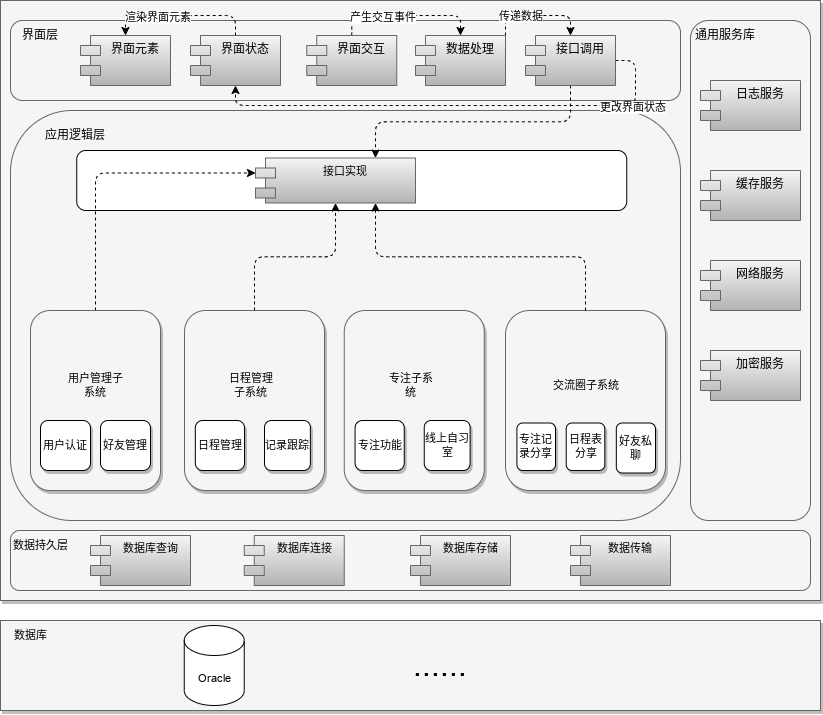

The diagram above was exported from draw.io. Its source (the exported page's mxGraphModel, read from the mxfile embedded in the PNG):
<mxGraphModel dx="1434" dy="883" grid="1" gridSize="10" guides="1" tooltips="1" connect="1" arrows="1" fold="1" page="1" pageScale="1" pageWidth="850" pageHeight="1100" math="0" shadow="0">
  <root>
    <mxCell id="0" />
    <mxCell id="1" parent="0" />
    <mxCell id="2scb_sNfYdC6oyezzkTs-1" value="" style="rounded=0;whiteSpace=wrap;html=1;glass=0;shadow=1;fillColor=#f5f5f5;fontColor=#333333;strokeColor=#666666;" parent="1" vertex="1">
      <mxGeometry x="20" y="30" width="820" height="600" as="geometry" />
    </mxCell>
    <mxCell id="2scb_sNfYdC6oyezzkTs-5" value="" style="rounded=1;whiteSpace=wrap;html=1;fillColor=#f5f5f5;fontColor=#333333;strokeColor=#666666;" parent="1" vertex="1">
      <mxGeometry x="30" y="50" width="670" height="80" as="geometry" />
    </mxCell>
    <mxCell id="2scb_sNfYdC6oyezzkTs-6" value="" style="rounded=1;whiteSpace=wrap;html=1;fillColor=#f5f5f5;fontColor=#333333;strokeColor=#666666;" parent="1" vertex="1">
      <mxGeometry x="710" y="50" width="120" height="500" as="geometry" />
    </mxCell>
    <mxCell id="2scb_sNfYdC6oyezzkTs-7" value="" style="rounded=0;whiteSpace=wrap;html=1;shadow=1;fillColor=#f5f5f5;fontColor=#333333;strokeColor=#666666;" parent="1" vertex="1">
      <mxGeometry x="20" y="650" width="820" height="90" as="geometry" />
    </mxCell>
    <mxCell id="2scb_sNfYdC6oyezzkTs-8" value="界面层" style="text;html=1;strokeColor=none;fillColor=none;align=center;verticalAlign=middle;whiteSpace=wrap;rounded=0;" parent="1" vertex="1">
      <mxGeometry x="30" y="50" width="60" height="30" as="geometry" />
    </mxCell>
    <mxCell id="2scb_sNfYdC6oyezzkTs-9" value="通用服务库" style="text;html=1;strokeColor=none;fillColor=none;align=center;verticalAlign=middle;whiteSpace=wrap;rounded=0;" parent="1" vertex="1">
      <mxGeometry x="710" y="50" width="70" height="30" as="geometry" />
    </mxCell>
    <mxCell id="2scb_sNfYdC6oyezzkTs-10" value="界面元素" style="shape=module;align=left;spacingLeft=20;align=center;verticalAlign=top;whiteSpace=wrap;html=1;shadow=0;fillColor=#f5f5f5;gradientColor=#b3b3b3;strokeColor=#666666;" parent="1" vertex="1">
      <mxGeometry x="100" y="65" width="90" height="50" as="geometry" />
    </mxCell>
    <mxCell id="2scb_sNfYdC6oyezzkTs-28" style="edgeStyle=orthogonalEdgeStyle;rounded=1;orthogonalLoop=1;jettySize=auto;html=1;exitX=0.5;exitY=0;exitDx=0;exitDy=0;entryX=0.5;entryY=0;entryDx=0;entryDy=0;dashed=1;" parent="1" source="2scb_sNfYdC6oyezzkTs-11" target="2scb_sNfYdC6oyezzkTs-10" edge="1">
      <mxGeometry relative="1" as="geometry" />
    </mxCell>
    <mxCell id="2scb_sNfYdC6oyezzkTs-29" value="渲染界面元素" style="edgeLabel;html=1;align=center;verticalAlign=middle;resizable=0;points=[];" parent="2scb_sNfYdC6oyezzkTs-28" vertex="1" connectable="0">
      <mxGeometry x="0.3173" y="1" relative="1" as="geometry">
        <mxPoint as="offset" />
      </mxGeometry>
    </mxCell>
    <mxCell id="2scb_sNfYdC6oyezzkTs-11" value="界面状态" style="shape=module;align=left;spacingLeft=20;align=center;verticalAlign=top;whiteSpace=wrap;html=1;fillColor=#f5f5f5;gradientColor=#b3b3b3;strokeColor=#666666;" parent="1" vertex="1">
      <mxGeometry x="210" y="65" width="90" height="50" as="geometry" />
    </mxCell>
    <mxCell id="2scb_sNfYdC6oyezzkTs-30" style="edgeStyle=orthogonalEdgeStyle;rounded=1;orthogonalLoop=1;jettySize=auto;html=1;exitX=0.5;exitY=0;exitDx=0;exitDy=0;entryX=0.5;entryY=0;entryDx=0;entryDy=0;dashed=1;" parent="1" source="2scb_sNfYdC6oyezzkTs-13" target="2scb_sNfYdC6oyezzkTs-14" edge="1">
      <mxGeometry relative="1" as="geometry" />
    </mxCell>
    <mxCell id="2scb_sNfYdC6oyezzkTs-31" value="产生交互事件" style="edgeLabel;html=1;align=center;verticalAlign=middle;resizable=0;points=[];" parent="2scb_sNfYdC6oyezzkTs-30" vertex="1" connectable="0">
      <mxGeometry x="-0.3265" y="-1" relative="1" as="geometry">
        <mxPoint as="offset" />
      </mxGeometry>
    </mxCell>
    <mxCell id="2scb_sNfYdC6oyezzkTs-13" value="界面交互" style="shape=module;align=left;spacingLeft=20;align=center;verticalAlign=top;whiteSpace=wrap;html=1;fillColor=#f5f5f5;gradientColor=#b3b3b3;strokeColor=#666666;" parent="1" vertex="1">
      <mxGeometry x="326.25" y="65" width="90" height="50" as="geometry" />
    </mxCell>
    <mxCell id="2scb_sNfYdC6oyezzkTs-33" style="edgeStyle=orthogonalEdgeStyle;orthogonalLoop=1;jettySize=auto;html=1;exitX=1;exitY=0;exitDx=0;exitDy=0;entryX=0.5;entryY=0;entryDx=0;entryDy=0;dashed=1;rounded=1;" parent="1" source="2scb_sNfYdC6oyezzkTs-14" target="0-wflDee1ZiXb8rtlz76-5" edge="1">
      <mxGeometry relative="1" as="geometry">
        <mxPoint x="490" y="65" as="targetPoint" />
      </mxGeometry>
    </mxCell>
    <mxCell id="2scb_sNfYdC6oyezzkTs-34" value="传递数据" style="edgeLabel;html=1;align=center;verticalAlign=middle;resizable=0;points=[];" parent="2scb_sNfYdC6oyezzkTs-33" vertex="1" connectable="0">
      <mxGeometry x="-0.36" relative="1" as="geometry">
        <mxPoint as="offset" />
      </mxGeometry>
    </mxCell>
    <mxCell id="2scb_sNfYdC6oyezzkTs-14" value="数据处理" style="shape=module;align=left;spacingLeft=20;align=center;verticalAlign=top;whiteSpace=wrap;html=1;fillColor=#f5f5f5;gradientColor=#b3b3b3;strokeColor=#666666;" parent="1" vertex="1">
      <mxGeometry x="435" y="65" width="90" height="50" as="geometry" />
    </mxCell>
    <mxCell id="2scb_sNfYdC6oyezzkTs-16" value="日志服务" style="shape=module;align=left;spacingLeft=20;align=center;verticalAlign=top;whiteSpace=wrap;html=1;fillColor=#f5f5f5;gradientColor=#b3b3b3;strokeColor=#666666;" parent="1" vertex="1">
      <mxGeometry x="720" y="110" width="100" height="50" as="geometry" />
    </mxCell>
    <mxCell id="2scb_sNfYdC6oyezzkTs-17" value="缓存服务" style="shape=module;align=left;spacingLeft=20;align=center;verticalAlign=top;whiteSpace=wrap;html=1;fillColor=#f5f5f5;gradientColor=#b3b3b3;strokeColor=#666666;" parent="1" vertex="1">
      <mxGeometry x="720" y="200" width="100" height="50" as="geometry" />
    </mxCell>
    <mxCell id="2scb_sNfYdC6oyezzkTs-18" value="网络服务" style="shape=module;align=left;spacingLeft=20;align=center;verticalAlign=top;whiteSpace=wrap;html=1;fillColor=#f5f5f5;gradientColor=#b3b3b3;strokeColor=#666666;" parent="1" vertex="1">
      <mxGeometry x="720" y="290" width="100" height="50" as="geometry" />
    </mxCell>
    <mxCell id="2scb_sNfYdC6oyezzkTs-19" value="加密服务" style="shape=module;align=left;spacingLeft=20;align=center;verticalAlign=top;whiteSpace=wrap;html=1;fillColor=#f5f5f5;gradientColor=#b3b3b3;strokeColor=#666666;" parent="1" vertex="1">
      <mxGeometry x="720" y="380" width="100" height="50" as="geometry" />
    </mxCell>
    <mxCell id="2scb_sNfYdC6oyezzkTs-20" value="" style="rounded=1;whiteSpace=wrap;html=1;fillColor=#f5f5f5;fontColor=#333333;strokeColor=#666666;gradientColor=none;" parent="1" vertex="1">
      <mxGeometry x="30" y="140" width="670" height="410" as="geometry" />
    </mxCell>
    <mxCell id="2scb_sNfYdC6oyezzkTs-21" value="应用逻辑层" style="text;html=1;strokeColor=none;fillColor=none;align=center;verticalAlign=middle;whiteSpace=wrap;rounded=0;" parent="1" vertex="1">
      <mxGeometry x="50" y="150" width="90" height="30" as="geometry" />
    </mxCell>
    <mxCell id="2scb_sNfYdC6oyezzkTs-49" value="" style="rounded=1;whiteSpace=wrap;html=1;fontFamily=Helvetica;fontSize=11;fontColor=default;" parent="1" vertex="1">
      <mxGeometry x="96.25" y="180" width="550" height="60" as="geometry" />
    </mxCell>
    <mxCell id="2scb_sNfYdC6oyezzkTs-85" style="edgeStyle=orthogonalEdgeStyle;shape=connector;rounded=1;orthogonalLoop=1;jettySize=auto;html=1;exitX=0.5;exitY=0;exitDx=0;exitDy=0;entryX=0.5;entryY=1;entryDx=0;entryDy=0;dashed=1;labelBackgroundColor=default;strokeColor=default;fontFamily=Helvetica;fontSize=11;fontColor=default;endArrow=classic;" parent="1" source="2scb_sNfYdC6oyezzkTs-51" target="2scb_sNfYdC6oyezzkTs-79" edge="1">
      <mxGeometry relative="1" as="geometry" />
    </mxCell>
    <mxCell id="2scb_sNfYdC6oyezzkTs-79" value="接口实现" style="shape=module;align=left;spacingLeft=20;align=center;verticalAlign=top;whiteSpace=wrap;html=1;fontFamily=Helvetica;fontSize=11;fillColor=#f5f5f5;gradientColor=#b3b3b3;strokeColor=#666666;" parent="1" vertex="1">
      <mxGeometry x="275" y="187.5" width="160" height="45" as="geometry" />
    </mxCell>
    <mxCell id="2scb_sNfYdC6oyezzkTs-81" style="edgeStyle=orthogonalEdgeStyle;shape=connector;rounded=1;orthogonalLoop=1;jettySize=auto;html=1;exitX=0.5;exitY=0;exitDx=0;exitDy=0;entryX=0;entryY=0;entryDx=0;entryDy=15;entryPerimeter=0;dashed=1;labelBackgroundColor=default;strokeColor=default;fontFamily=Helvetica;fontSize=11;fontColor=default;endArrow=classic;" parent="1" source="2scb_sNfYdC6oyezzkTs-48" target="2scb_sNfYdC6oyezzkTs-79" edge="1">
      <mxGeometry relative="1" as="geometry" />
    </mxCell>
    <mxCell id="2scb_sNfYdC6oyezzkTs-89" value="" style="rounded=1;whiteSpace=wrap;html=1;fontFamily=Helvetica;fontSize=11;fontColor=#333333;fillColor=#f5f5f5;strokeColor=#666666;" parent="1" vertex="1">
      <mxGeometry x="30" y="560" width="800" height="60" as="geometry" />
    </mxCell>
    <mxCell id="2scb_sNfYdC6oyezzkTs-90" value="数据持久层" style="text;html=1;strokeColor=none;fillColor=none;align=center;verticalAlign=middle;whiteSpace=wrap;rounded=0;fontSize=11;fontFamily=Helvetica;fontColor=default;" parent="1" vertex="1">
      <mxGeometry x="30" y="560" width="60" height="30" as="geometry" />
    </mxCell>
    <mxCell id="2scb_sNfYdC6oyezzkTs-91" value="数据库查询" style="shape=module;align=left;spacingLeft=20;align=center;verticalAlign=top;whiteSpace=wrap;html=1;fontFamily=Helvetica;fontSize=11;fillColor=#f5f5f5;gradientColor=#b3b3b3;strokeColor=#666666;" parent="1" vertex="1">
      <mxGeometry x="110" y="565" width="100" height="50" as="geometry" />
    </mxCell>
    <mxCell id="2scb_sNfYdC6oyezzkTs-92" value="数据库连接" style="shape=module;align=left;spacingLeft=20;align=center;verticalAlign=top;whiteSpace=wrap;html=1;fontFamily=Helvetica;fontSize=11;fillColor=#f5f5f5;gradientColor=#b3b3b3;strokeColor=#666666;" parent="1" vertex="1">
      <mxGeometry x="263.75" y="565" width="100" height="50" as="geometry" />
    </mxCell>
    <mxCell id="2scb_sNfYdC6oyezzkTs-93" value="数据库存储" style="shape=module;align=left;spacingLeft=20;align=center;verticalAlign=top;whiteSpace=wrap;html=1;fontFamily=Helvetica;fontSize=11;fillColor=#f5f5f5;gradientColor=#b3b3b3;strokeColor=#666666;" parent="1" vertex="1">
      <mxGeometry x="430" y="565" width="100" height="50" as="geometry" />
    </mxCell>
    <mxCell id="2scb_sNfYdC6oyezzkTs-94" value="数据传输" style="shape=module;align=left;spacingLeft=20;align=center;verticalAlign=top;whiteSpace=wrap;html=1;fontFamily=Helvetica;fontSize=11;fillColor=#f5f5f5;gradientColor=#b3b3b3;strokeColor=#666666;" parent="1" vertex="1">
      <mxGeometry x="590" y="565" width="100" height="50" as="geometry" />
    </mxCell>
    <mxCell id="2scb_sNfYdC6oyezzkTs-96" value="数据库" style="text;html=1;strokeColor=none;fillColor=none;align=center;verticalAlign=middle;whiteSpace=wrap;rounded=0;fontSize=11;fontFamily=Helvetica;fontColor=default;" parent="1" vertex="1">
      <mxGeometry x="20" y="650" width="60" height="30" as="geometry" />
    </mxCell>
    <mxCell id="2scb_sNfYdC6oyezzkTs-97" value="Oracle" style="shape=cylinder3;whiteSpace=wrap;html=1;boundedLbl=1;backgroundOutline=1;size=15;fontFamily=Helvetica;fontSize=11;fontColor=default;" parent="1" vertex="1">
      <mxGeometry x="203.75" y="655" width="60" height="80" as="geometry" />
    </mxCell>
    <mxCell id="2scb_sNfYdC6oyezzkTs-99" value="&lt;p style=&quot;font-size: 31px;&quot;&gt;......&lt;/p&gt;" style="text;html=1;strokeColor=none;fillColor=none;align=center;verticalAlign=middle;whiteSpace=wrap;rounded=0;fontSize=11;fontFamily=Helvetica;fontColor=default;" parent="1" vertex="1">
      <mxGeometry x="430" y="680" width="60" height="30" as="geometry" />
    </mxCell>
    <mxCell id="0-wflDee1ZiXb8rtlz76-1" value="" style="group" parent="1" vertex="1" connectable="0">
      <mxGeometry x="50" y="340" width="130" height="180" as="geometry" />
    </mxCell>
    <mxCell id="2scb_sNfYdC6oyezzkTs-48" value="" style="rounded=1;whiteSpace=wrap;html=1;fontFamily=Helvetica;fontSize=11;fontColor=#333333;glass=0;shadow=1;fillColor=#f5f5f5;strokeColor=#666666;" parent="0-wflDee1ZiXb8rtlz76-1" vertex="1">
      <mxGeometry width="130" height="180" as="geometry" />
    </mxCell>
    <mxCell id="2scb_sNfYdC6oyezzkTs-53" value="用户管理子系统" style="text;html=1;strokeColor=none;fillColor=none;align=center;verticalAlign=middle;whiteSpace=wrap;rounded=0;fontSize=11;fontFamily=Helvetica;fontColor=default;" parent="0-wflDee1ZiXb8rtlz76-1" vertex="1">
      <mxGeometry x="35" y="60.00000000000001" width="60" height="30.000000000000004" as="geometry" />
    </mxCell>
    <mxCell id="2scb_sNfYdC6oyezzkTs-57" value="用户认证" style="rounded=1;whiteSpace=wrap;html=1;fontFamily=Helvetica;fontSize=11;fontColor=default;shadow=1;" parent="0-wflDee1ZiXb8rtlz76-1" vertex="1">
      <mxGeometry x="10" y="110.00000000000001" width="50" height="50" as="geometry" />
    </mxCell>
    <mxCell id="2scb_sNfYdC6oyezzkTs-58" value="好友管理" style="rounded=1;whiteSpace=wrap;html=1;fontFamily=Helvetica;fontSize=11;fontColor=default;shadow=1;" parent="0-wflDee1ZiXb8rtlz76-1" vertex="1">
      <mxGeometry x="70" y="110.00000000000001" width="50" height="50" as="geometry" />
    </mxCell>
    <mxCell id="0-wflDee1ZiXb8rtlz76-2" value="" style="group" parent="1" vertex="1" connectable="0">
      <mxGeometry x="204" y="340" width="140" height="180" as="geometry" />
    </mxCell>
    <mxCell id="2scb_sNfYdC6oyezzkTs-51" value="" style="rounded=1;whiteSpace=wrap;html=1;fontFamily=Helvetica;fontSize=11;fontColor=#333333;glass=0;shadow=1;fillColor=#f5f5f5;strokeColor=#666666;" parent="0-wflDee1ZiXb8rtlz76-2" vertex="1">
      <mxGeometry width="140" height="180" as="geometry" />
    </mxCell>
    <mxCell id="2scb_sNfYdC6oyezzkTs-54" value="日程管理子系统" style="text;html=1;strokeColor=none;fillColor=none;align=center;verticalAlign=middle;whiteSpace=wrap;rounded=0;fontSize=11;fontFamily=Helvetica;fontColor=default;" parent="0-wflDee1ZiXb8rtlz76-2" vertex="1">
      <mxGeometry x="43.27205882352941" y="60" width="47.205882352941174" height="30" as="geometry" />
    </mxCell>
    <mxCell id="2scb_sNfYdC6oyezzkTs-59" value="日程管理" style="rounded=1;whiteSpace=wrap;html=1;fontFamily=Helvetica;fontSize=11;fontColor=default;shadow=1;" parent="0-wflDee1ZiXb8rtlz76-2" vertex="1">
      <mxGeometry x="10.82" y="110" width="49.18" height="50" as="geometry" />
    </mxCell>
    <mxCell id="2scb_sNfYdC6oyezzkTs-62" value="记录跟踪" style="rounded=1;whiteSpace=wrap;html=1;fontFamily=Helvetica;fontSize=11;fontColor=default;shadow=1;" parent="0-wflDee1ZiXb8rtlz76-2" vertex="1">
      <mxGeometry x="80" y="110" width="45.88" height="50" as="geometry" />
    </mxCell>
    <mxCell id="0-wflDee1ZiXb8rtlz76-3" value="" style="group" parent="1" vertex="1" connectable="0">
      <mxGeometry x="525" y="340" width="160" height="180" as="geometry" />
    </mxCell>
    <mxCell id="2scb_sNfYdC6oyezzkTs-52" value="" style="rounded=1;whiteSpace=wrap;html=1;fontFamily=Helvetica;fontSize=11;fontColor=#333333;glass=0;shadow=1;fillColor=#f5f5f5;strokeColor=#666666;" parent="0-wflDee1ZiXb8rtlz76-3" vertex="1">
      <mxGeometry width="160" height="180" as="geometry" />
    </mxCell>
    <mxCell id="2scb_sNfYdC6oyezzkTs-55" value="交流圈子系统" style="text;html=1;strokeColor=none;fillColor=none;align=center;verticalAlign=middle;whiteSpace=wrap;rounded=0;fontSize=11;fontFamily=Helvetica;fontColor=default;" parent="0-wflDee1ZiXb8rtlz76-3" vertex="1">
      <mxGeometry x="45.71428571428571" y="60" width="68.57142857142856" height="30" as="geometry" />
    </mxCell>
    <mxCell id="2scb_sNfYdC6oyezzkTs-63" value="专注记录分享" style="rounded=1;whiteSpace=wrap;html=1;fontFamily=Helvetica;fontSize=11;fontColor=default;shadow=1;" parent="0-wflDee1ZiXb8rtlz76-3" vertex="1">
      <mxGeometry x="11.43" y="112.5" width="38.57" height="47.5" as="geometry" />
    </mxCell>
    <mxCell id="2scb_sNfYdC6oyezzkTs-64" value="日程表分享" style="rounded=1;whiteSpace=wrap;html=1;fontFamily=Helvetica;fontSize=11;fontColor=default;shadow=1;" parent="0-wflDee1ZiXb8rtlz76-3" vertex="1">
      <mxGeometry x="60.72" y="112.5" width="38.57" height="47.5" as="geometry" />
    </mxCell>
    <mxCell id="0-wflDee1ZiXb8rtlz76-14" value="好友私聊" style="rounded=1;whiteSpace=wrap;html=1;fontFamily=Helvetica;fontSize=11;fontColor=default;shadow=1;" parent="0-wflDee1ZiXb8rtlz76-3" vertex="1">
      <mxGeometry x="110.82" y="112.5" width="39.18" height="50" as="geometry" />
    </mxCell>
    <mxCell id="0-wflDee1ZiXb8rtlz76-4" style="rounded=1;orthogonalLoop=1;jettySize=auto;html=1;exitX=0.5;exitY=0;exitDx=0;exitDy=0;entryX=0.75;entryY=1;entryDx=0;entryDy=0;edgeStyle=orthogonalEdgeStyle;dashed=1;" parent="1" source="2scb_sNfYdC6oyezzkTs-52" target="2scb_sNfYdC6oyezzkTs-79" edge="1">
      <mxGeometry relative="1" as="geometry" />
    </mxCell>
    <mxCell id="0-wflDee1ZiXb8rtlz76-6" style="edgeStyle=orthogonalEdgeStyle;rounded=1;orthogonalLoop=1;jettySize=auto;html=1;exitX=0.5;exitY=1;exitDx=0;exitDy=0;entryX=0.75;entryY=0;entryDx=0;entryDy=0;dashed=1;" parent="1" source="0-wflDee1ZiXb8rtlz76-5" target="2scb_sNfYdC6oyezzkTs-79" edge="1">
      <mxGeometry relative="1" as="geometry" />
    </mxCell>
    <mxCell id="0-wflDee1ZiXb8rtlz76-7" style="edgeStyle=orthogonalEdgeStyle;rounded=1;orthogonalLoop=1;jettySize=auto;html=1;exitX=1;exitY=0.5;exitDx=0;exitDy=0;entryX=0.5;entryY=1;entryDx=0;entryDy=0;dashed=1;" parent="1" source="0-wflDee1ZiXb8rtlz76-5" target="2scb_sNfYdC6oyezzkTs-11" edge="1">
      <mxGeometry relative="1" as="geometry" />
    </mxCell>
    <mxCell id="0-wflDee1ZiXb8rtlz76-8" value="更改界面状态" style="edgeLabel;html=1;align=center;verticalAlign=middle;resizable=0;points=[];" parent="0-wflDee1ZiXb8rtlz76-7" vertex="1" connectable="0">
      <mxGeometry x="-0.7145" y="1" relative="1" as="geometry">
        <mxPoint as="offset" />
      </mxGeometry>
    </mxCell>
    <mxCell id="0-wflDee1ZiXb8rtlz76-5" value="接口调用" style="shape=module;align=left;spacingLeft=20;align=center;verticalAlign=top;whiteSpace=wrap;html=1;fillColor=#f5f5f5;gradientColor=#b3b3b3;strokeColor=#666666;" parent="1" vertex="1">
      <mxGeometry x="545" y="65" width="90" height="50" as="geometry" />
    </mxCell>
    <mxCell id="0-wflDee1ZiXb8rtlz76-9" value="" style="group" parent="1" vertex="1" connectable="0">
      <mxGeometry x="363.75" y="340" width="140" height="180" as="geometry" />
    </mxCell>
    <mxCell id="0-wflDee1ZiXb8rtlz76-10" value="" style="rounded=1;whiteSpace=wrap;html=1;fontFamily=Helvetica;fontSize=11;fontColor=#333333;glass=0;shadow=1;fillColor=#f5f5f5;strokeColor=#666666;" parent="0-wflDee1ZiXb8rtlz76-9" vertex="1">
      <mxGeometry width="140" height="180" as="geometry" />
    </mxCell>
    <mxCell id="0-wflDee1ZiXb8rtlz76-11" value="专注子系统" style="text;html=1;strokeColor=none;fillColor=none;align=center;verticalAlign=middle;whiteSpace=wrap;rounded=0;fontSize=11;fontFamily=Helvetica;fontColor=default;" parent="0-wflDee1ZiXb8rtlz76-9" vertex="1">
      <mxGeometry x="43.27205882352941" y="60" width="47.205882352941174" height="30" as="geometry" />
    </mxCell>
    <mxCell id="0-wflDee1ZiXb8rtlz76-12" value="专注功能" style="rounded=1;whiteSpace=wrap;html=1;fontFamily=Helvetica;fontSize=11;fontColor=default;shadow=1;" parent="0-wflDee1ZiXb8rtlz76-9" vertex="1">
      <mxGeometry x="10.82" y="110" width="49.18" height="50" as="geometry" />
    </mxCell>
    <mxCell id="0-wflDee1ZiXb8rtlz76-13" value="线上自习室" style="rounded=1;whiteSpace=wrap;html=1;fontFamily=Helvetica;fontSize=11;fontColor=default;shadow=1;" parent="0-wflDee1ZiXb8rtlz76-9" vertex="1">
      <mxGeometry x="80" y="110" width="45.88" height="50" as="geometry" />
    </mxCell>
  </root>
</mxGraphModel>